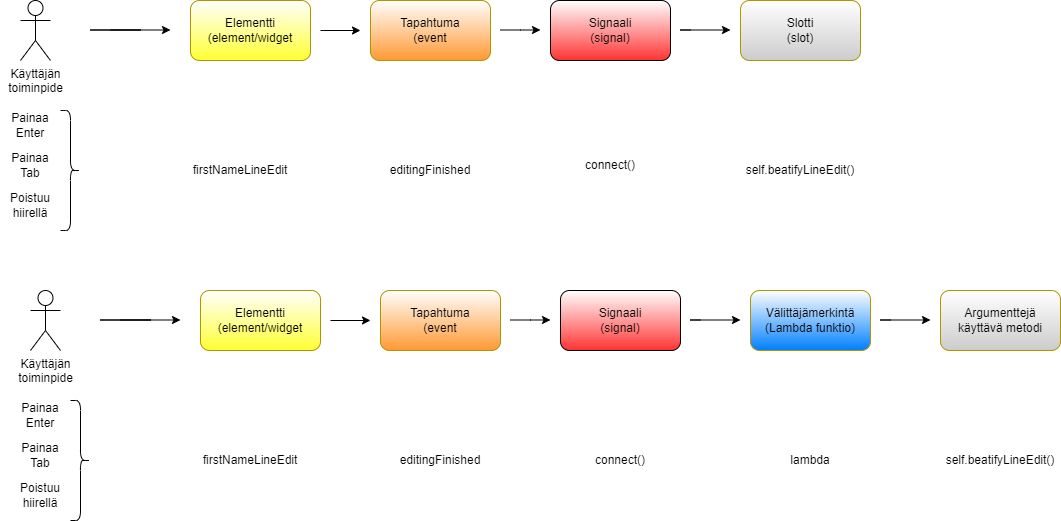

The diagram above was exported from draw.io. Its source (the exported page's mxGraphModel, read from the mxfile embedded in the PNG):
<mxGraphModel dx="1434" dy="956" grid="1" gridSize="10" guides="1" tooltips="1" connect="1" arrows="1" fold="1" page="1" pageScale="1" pageWidth="1169" pageHeight="827" math="0" shadow="0">
  <root>
    <mxCell id="0" />
    <mxCell id="1" parent="0" />
    <mxCell id="EIH9bf3S5vhwDd3wQUSE-1" value="Käyttäjän&lt;div&gt;toiminpide&lt;/div&gt;" style="shape=umlActor;verticalLabelPosition=bottom;verticalAlign=top;html=1;outlineConnect=0;" vertex="1" parent="1">
      <mxGeometry x="50" y="170" width="30" height="60" as="geometry" />
    </mxCell>
    <mxCell id="EIH9bf3S5vhwDd3wQUSE-2" value="" style="endArrow=classic;html=1;rounded=0;" edge="1" parent="1">
      <mxGeometry width="50" height="50" relative="1" as="geometry">
        <mxPoint x="140" y="199.5" as="sourcePoint" />
        <mxPoint x="200" y="199.5" as="targetPoint" />
        <Array as="points">
          <mxPoint x="170" y="199.5" />
          <mxPoint x="120" y="199.5" />
        </Array>
      </mxGeometry>
    </mxCell>
    <mxCell id="EIH9bf3S5vhwDd3wQUSE-3" value="Elementti&lt;div&gt;(element/widget&lt;/div&gt;" style="rounded=1;whiteSpace=wrap;html=1;fillColor=#FFFFFF;fontColor=#000000;strokeColor=#B09500;gradientColor=#FFFF33;" vertex="1" parent="1">
      <mxGeometry x="220" y="170" width="120" height="60" as="geometry" />
    </mxCell>
    <mxCell id="EIH9bf3S5vhwDd3wQUSE-5" value="Tapahtuma&lt;div&gt;(event&lt;/div&gt;" style="rounded=1;whiteSpace=wrap;html=1;fillColor=#FFFFFF;fontColor=#000000;strokeColor=#B09500;gradientColor=#FF9933;" vertex="1" parent="1">
      <mxGeometry x="400" y="170" width="120" height="60" as="geometry" />
    </mxCell>
    <mxCell id="EIH9bf3S5vhwDd3wQUSE-6" value="Signaali&lt;div&gt;(signal)&lt;/div&gt;" style="rounded=1;whiteSpace=wrap;html=1;gradientColor=#FF3333;" vertex="1" parent="1">
      <mxGeometry x="580" y="170" width="120" height="60" as="geometry" />
    </mxCell>
    <mxCell id="EIH9bf3S5vhwDd3wQUSE-7" value="Slotti&lt;div&gt;(slot)&lt;/div&gt;" style="rounded=1;whiteSpace=wrap;html=1;fillColor=#FFFFFF;fontColor=#000000;strokeColor=#B09500;gradientColor=#CCCCCC;" vertex="1" parent="1">
      <mxGeometry x="770" y="170" width="120" height="60" as="geometry" />
    </mxCell>
    <mxCell id="EIH9bf3S5vhwDd3wQUSE-9" value="" style="endArrow=classic;html=1;rounded=0;" edge="1" parent="1">
      <mxGeometry width="50" height="50" relative="1" as="geometry">
        <mxPoint x="350" y="200" as="sourcePoint" />
        <mxPoint x="390" y="200" as="targetPoint" />
        <Array as="points">
          <mxPoint x="390" y="200" />
        </Array>
      </mxGeometry>
    </mxCell>
    <mxCell id="EIH9bf3S5vhwDd3wQUSE-10" value="" style="endArrow=classic;html=1;rounded=0;" edge="1" parent="1">
      <mxGeometry width="50" height="50" relative="1" as="geometry">
        <mxPoint x="530" y="199.5" as="sourcePoint" />
        <mxPoint x="570" y="199.5" as="targetPoint" />
        <Array as="points">
          <mxPoint x="550" y="199.5" />
          <mxPoint x="570" y="199.5" />
        </Array>
      </mxGeometry>
    </mxCell>
    <mxCell id="EIH9bf3S5vhwDd3wQUSE-11" value="" style="endArrow=classic;html=1;rounded=0;" edge="1" parent="1">
      <mxGeometry width="50" height="50" relative="1" as="geometry">
        <mxPoint x="720" y="199.5" as="sourcePoint" />
        <mxPoint x="760" y="199.5" as="targetPoint" />
        <Array as="points">
          <mxPoint x="710" y="199.5" />
          <mxPoint x="760" y="199.5" />
        </Array>
      </mxGeometry>
    </mxCell>
    <mxCell id="EIH9bf3S5vhwDd3wQUSE-12" value="Painaa&lt;div&gt;Enter&lt;/div&gt;" style="text;html=1;align=center;verticalAlign=middle;whiteSpace=wrap;rounded=0;" vertex="1" parent="1">
      <mxGeometry x="30" y="280" width="60" height="30" as="geometry" />
    </mxCell>
    <mxCell id="EIH9bf3S5vhwDd3wQUSE-13" value="firstNameLineEdit" style="text;html=1;align=center;verticalAlign=middle;whiteSpace=wrap;rounded=0;" vertex="1" parent="1">
      <mxGeometry x="240" y="325" width="60" height="30" as="geometry" />
    </mxCell>
    <mxCell id="EIH9bf3S5vhwDd3wQUSE-14" value="editingFinished" style="text;html=1;align=center;verticalAlign=middle;whiteSpace=wrap;rounded=0;" vertex="1" parent="1">
      <mxGeometry x="430" y="325" width="60" height="30" as="geometry" />
    </mxCell>
    <mxCell id="EIH9bf3S5vhwDd3wQUSE-15" value="Painaa&lt;div&gt;Tab&lt;/div&gt;" style="text;html=1;align=center;verticalAlign=middle;whiteSpace=wrap;rounded=0;" vertex="1" parent="1">
      <mxGeometry x="30" y="320" width="60" height="30" as="geometry" />
    </mxCell>
    <mxCell id="EIH9bf3S5vhwDd3wQUSE-16" value="Poistuu&lt;div&gt;hiirellä&lt;/div&gt;" style="text;html=1;align=center;verticalAlign=middle;whiteSpace=wrap;rounded=0;" vertex="1" parent="1">
      <mxGeometry x="30" y="360" width="60" height="30" as="geometry" />
    </mxCell>
    <mxCell id="EIH9bf3S5vhwDd3wQUSE-17" value="connect()" style="text;html=1;align=center;verticalAlign=middle;whiteSpace=wrap;rounded=0;" vertex="1" parent="1">
      <mxGeometry x="610" y="320" width="60" height="30" as="geometry" />
    </mxCell>
    <mxCell id="EIH9bf3S5vhwDd3wQUSE-18" value="self.beatifyLineEdit()" style="text;html=1;align=center;verticalAlign=middle;whiteSpace=wrap;rounded=0;" vertex="1" parent="1">
      <mxGeometry x="800" y="325" width="60" height="30" as="geometry" />
    </mxCell>
    <mxCell id="EIH9bf3S5vhwDd3wQUSE-19" value="" style="shape=curlyBracket;whiteSpace=wrap;html=1;rounded=1;flipH=1;labelPosition=right;verticalLabelPosition=middle;align=left;verticalAlign=middle;" vertex="1" parent="1">
      <mxGeometry x="90" y="280" width="20" height="120" as="geometry" />
    </mxCell>
    <mxCell id="EIH9bf3S5vhwDd3wQUSE-20" value="Käyttäjän&lt;div&gt;toiminpide&lt;/div&gt;" style="shape=umlActor;verticalLabelPosition=bottom;verticalAlign=top;html=1;outlineConnect=0;" vertex="1" parent="1">
      <mxGeometry x="60" y="460" width="30" height="60" as="geometry" />
    </mxCell>
    <mxCell id="EIH9bf3S5vhwDd3wQUSE-21" value="" style="endArrow=classic;html=1;rounded=0;" edge="1" parent="1">
      <mxGeometry width="50" height="50" relative="1" as="geometry">
        <mxPoint x="150" y="489.5" as="sourcePoint" />
        <mxPoint x="210" y="489.5" as="targetPoint" />
        <Array as="points">
          <mxPoint x="180" y="489.5" />
          <mxPoint x="130" y="489.5" />
        </Array>
      </mxGeometry>
    </mxCell>
    <mxCell id="EIH9bf3S5vhwDd3wQUSE-22" value="Elementti&lt;div&gt;(element/widget&lt;/div&gt;" style="rounded=1;whiteSpace=wrap;html=1;fillColor=#FFFFFF;fontColor=#000000;strokeColor=#B09500;gradientColor=#FFFF33;" vertex="1" parent="1">
      <mxGeometry x="230" y="460" width="120" height="60" as="geometry" />
    </mxCell>
    <mxCell id="EIH9bf3S5vhwDd3wQUSE-23" value="Tapahtuma&lt;div&gt;(event&lt;/div&gt;" style="rounded=1;whiteSpace=wrap;html=1;fillColor=#FFFFFF;fontColor=#000000;strokeColor=#B09500;gradientColor=#FF9933;" vertex="1" parent="1">
      <mxGeometry x="410" y="460" width="120" height="60" as="geometry" />
    </mxCell>
    <mxCell id="EIH9bf3S5vhwDd3wQUSE-24" value="Signaali&lt;div&gt;(signal)&lt;/div&gt;" style="rounded=1;whiteSpace=wrap;html=1;gradientColor=#FF3333;" vertex="1" parent="1">
      <mxGeometry x="590" y="460" width="120" height="60" as="geometry" />
    </mxCell>
    <mxCell id="EIH9bf3S5vhwDd3wQUSE-25" value="Välittäjämerkintä&lt;div&gt;(Lambda funktio)&lt;/div&gt;" style="rounded=1;whiteSpace=wrap;html=1;fillColor=#FFFFFF;fontColor=#000000;strokeColor=#B09500;gradientColor=#007FFF;" vertex="1" parent="1">
      <mxGeometry x="780" y="460" width="120" height="60" as="geometry" />
    </mxCell>
    <mxCell id="EIH9bf3S5vhwDd3wQUSE-26" value="" style="endArrow=classic;html=1;rounded=0;" edge="1" parent="1">
      <mxGeometry width="50" height="50" relative="1" as="geometry">
        <mxPoint x="360" y="490" as="sourcePoint" />
        <mxPoint x="400" y="490" as="targetPoint" />
        <Array as="points">
          <mxPoint x="400" y="490" />
        </Array>
      </mxGeometry>
    </mxCell>
    <mxCell id="EIH9bf3S5vhwDd3wQUSE-27" value="" style="endArrow=classic;html=1;rounded=0;" edge="1" parent="1">
      <mxGeometry width="50" height="50" relative="1" as="geometry">
        <mxPoint x="540" y="489.5" as="sourcePoint" />
        <mxPoint x="580" y="489.5" as="targetPoint" />
        <Array as="points">
          <mxPoint x="560" y="489.5" />
          <mxPoint x="580" y="489.5" />
        </Array>
      </mxGeometry>
    </mxCell>
    <mxCell id="EIH9bf3S5vhwDd3wQUSE-28" value="" style="endArrow=classic;html=1;rounded=0;" edge="1" parent="1">
      <mxGeometry width="50" height="50" relative="1" as="geometry">
        <mxPoint x="730" y="489.5" as="sourcePoint" />
        <mxPoint x="770" y="489.5" as="targetPoint" />
        <Array as="points">
          <mxPoint x="720" y="489.5" />
          <mxPoint x="770" y="489.5" />
        </Array>
      </mxGeometry>
    </mxCell>
    <mxCell id="EIH9bf3S5vhwDd3wQUSE-29" value="Painaa&lt;div&gt;Enter&lt;/div&gt;" style="text;html=1;align=center;verticalAlign=middle;whiteSpace=wrap;rounded=0;" vertex="1" parent="1">
      <mxGeometry x="40" y="570" width="60" height="30" as="geometry" />
    </mxCell>
    <mxCell id="EIH9bf3S5vhwDd3wQUSE-30" value="firstNameLineEdit" style="text;html=1;align=center;verticalAlign=middle;whiteSpace=wrap;rounded=0;" vertex="1" parent="1">
      <mxGeometry x="250" y="615" width="60" height="30" as="geometry" />
    </mxCell>
    <mxCell id="EIH9bf3S5vhwDd3wQUSE-31" value="editingFinished" style="text;html=1;align=center;verticalAlign=middle;whiteSpace=wrap;rounded=0;" vertex="1" parent="1">
      <mxGeometry x="440" y="615" width="60" height="30" as="geometry" />
    </mxCell>
    <mxCell id="EIH9bf3S5vhwDd3wQUSE-32" value="Painaa&lt;div&gt;Tab&lt;/div&gt;" style="text;html=1;align=center;verticalAlign=middle;whiteSpace=wrap;rounded=0;" vertex="1" parent="1">
      <mxGeometry x="40" y="610" width="60" height="30" as="geometry" />
    </mxCell>
    <mxCell id="EIH9bf3S5vhwDd3wQUSE-33" value="Poistuu&lt;div&gt;hiirellä&lt;/div&gt;" style="text;html=1;align=center;verticalAlign=middle;whiteSpace=wrap;rounded=0;" vertex="1" parent="1">
      <mxGeometry x="40" y="650" width="60" height="30" as="geometry" />
    </mxCell>
    <mxCell id="EIH9bf3S5vhwDd3wQUSE-34" value="connect()" style="text;html=1;align=center;verticalAlign=middle;whiteSpace=wrap;rounded=0;" vertex="1" parent="1">
      <mxGeometry x="620" y="615" width="60" height="30" as="geometry" />
    </mxCell>
    <mxCell id="EIH9bf3S5vhwDd3wQUSE-35" value="self.beatifyLineEdit()" style="text;html=1;align=center;verticalAlign=middle;whiteSpace=wrap;rounded=0;" vertex="1" parent="1">
      <mxGeometry x="1000" y="615" width="60" height="30" as="geometry" />
    </mxCell>
    <mxCell id="EIH9bf3S5vhwDd3wQUSE-36" value="" style="shape=curlyBracket;whiteSpace=wrap;html=1;rounded=1;flipH=1;labelPosition=right;verticalLabelPosition=middle;align=left;verticalAlign=middle;" vertex="1" parent="1">
      <mxGeometry x="100" y="570" width="20" height="120" as="geometry" />
    </mxCell>
    <mxCell id="EIH9bf3S5vhwDd3wQUSE-37" value="Argumenttejä käyttävä metodi" style="rounded=1;whiteSpace=wrap;html=1;fillColor=#FFFFFF;fontColor=#000000;strokeColor=#B09500;gradientColor=#CCCCCC;" vertex="1" parent="1">
      <mxGeometry x="970" y="460" width="120" height="60" as="geometry" />
    </mxCell>
    <mxCell id="EIH9bf3S5vhwDd3wQUSE-38" value="" style="endArrow=classic;html=1;rounded=0;" edge="1" parent="1">
      <mxGeometry width="50" height="50" relative="1" as="geometry">
        <mxPoint x="920" y="489.5" as="sourcePoint" />
        <mxPoint x="960" y="489.5" as="targetPoint" />
        <Array as="points">
          <mxPoint x="910" y="489.5" />
          <mxPoint x="960" y="489.5" />
        </Array>
      </mxGeometry>
    </mxCell>
    <mxCell id="EIH9bf3S5vhwDd3wQUSE-39" value="lambda" style="text;html=1;align=center;verticalAlign=middle;whiteSpace=wrap;rounded=0;" vertex="1" parent="1">
      <mxGeometry x="810" y="615" width="60" height="30" as="geometry" />
    </mxCell>
  </root>
</mxGraphModel>